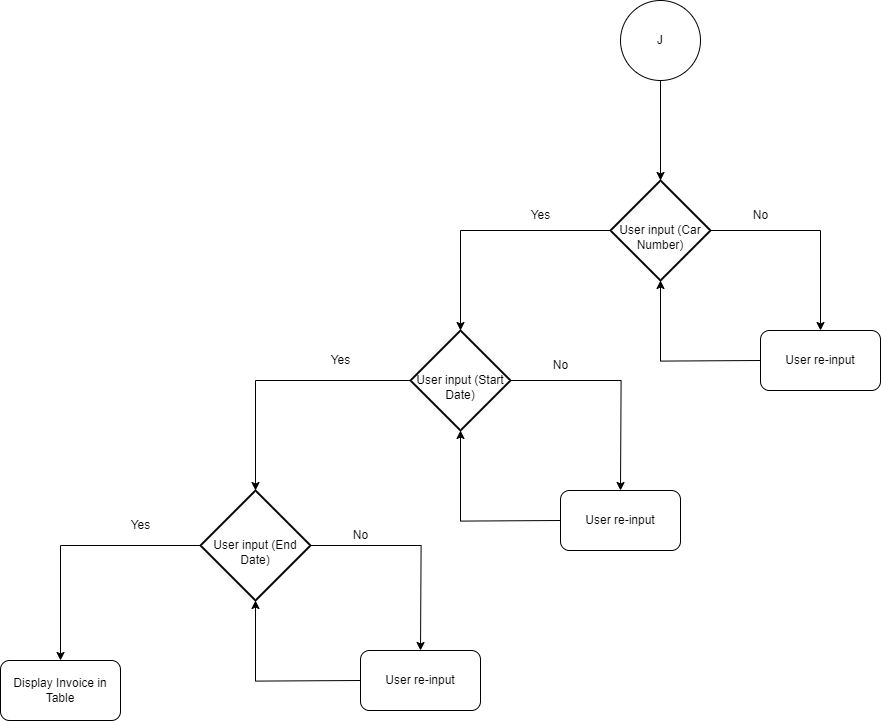

The diagram above was exported from draw.io. Its source (the exported page's mxGraphModel, read from the mxfile embedded in the PNG):
<mxGraphModel dx="2068" dy="2018" grid="1" gridSize="10" guides="1" tooltips="1" connect="1" arrows="1" fold="1" page="1" pageScale="1" pageWidth="850" pageHeight="1100" math="0" shadow="0">
  <root>
    <mxCell id="0" />
    <mxCell id="1" parent="0" />
    <mxCell id="q-piH1wvpf9BMXx0Y98W-3" value="" style="edgeStyle=orthogonalEdgeStyle;rounded=0;orthogonalLoop=1;jettySize=auto;html=1;entryX=0.5;entryY=0;entryDx=0;entryDy=0;entryPerimeter=0;" parent="1" source="q-piH1wvpf9BMXx0Y98W-1" target="TvTDWhf4s3jx7vROoQHL-2" edge="1">
      <mxGeometry relative="1" as="geometry">
        <mxPoint x="660.0000000000005" y="160" as="targetPoint" />
      </mxGeometry>
    </mxCell>
    <mxCell id="q-piH1wvpf9BMXx0Y98W-1" value="J" style="ellipse;whiteSpace=wrap;html=1;aspect=fixed;" parent="1" vertex="1">
      <mxGeometry x="620" y="-10" width="80" height="80" as="geometry" />
    </mxCell>
    <mxCell id="q-piH1wvpf9BMXx0Y98W-5" value="" style="edgeStyle=orthogonalEdgeStyle;rounded=0;orthogonalLoop=1;jettySize=auto;html=1;exitX=1;exitY=0.5;exitDx=0;exitDy=0;exitPerimeter=0;entryX=0.5;entryY=0;entryDx=0;entryDy=0;" parent="1" source="TvTDWhf4s3jx7vROoQHL-2" target="TvTDWhf4s3jx7vROoQHL-8" edge="1">
      <mxGeometry relative="1" as="geometry">
        <mxPoint x="720.0000000000005" y="240.0000000000001" as="sourcePoint" />
        <mxPoint x="820.0000000000005" y="320" as="targetPoint" />
      </mxGeometry>
    </mxCell>
    <mxCell id="q-piH1wvpf9BMXx0Y98W-8" value="" style="edgeStyle=orthogonalEdgeStyle;rounded=0;orthogonalLoop=1;jettySize=auto;html=1;exitX=0;exitY=0.5;exitDx=0;exitDy=0;exitPerimeter=0;entryX=0.5;entryY=0;entryDx=0;entryDy=0;entryPerimeter=0;" parent="1" source="TvTDWhf4s3jx7vROoQHL-2" target="TvTDWhf4s3jx7vROoQHL-3" edge="1">
      <mxGeometry relative="1" as="geometry">
        <mxPoint x="600.0000000000005" y="240.0000000000001" as="sourcePoint" />
        <mxPoint x="460" y="310" as="targetPoint" />
      </mxGeometry>
    </mxCell>
    <mxCell id="q-piH1wvpf9BMXx0Y98W-6" value="" style="edgeStyle=orthogonalEdgeStyle;rounded=0;orthogonalLoop=1;jettySize=auto;html=1;exitX=0;exitY=0.5;exitDx=0;exitDy=0;entryX=0.5;entryY=1;entryDx=0;entryDy=0;entryPerimeter=0;" parent="1" target="TvTDWhf4s3jx7vROoQHL-2" edge="1">
      <mxGeometry relative="1" as="geometry">
        <mxPoint x="759.9999999999995" y="350" as="sourcePoint" />
        <mxPoint x="660.0000000000005" y="270" as="targetPoint" />
      </mxGeometry>
    </mxCell>
    <mxCell id="q-piH1wvpf9BMXx0Y98W-10" value="" style="edgeStyle=orthogonalEdgeStyle;rounded=0;orthogonalLoop=1;jettySize=auto;html=1;exitX=1;exitY=0.5;exitDx=0;exitDy=0;exitPerimeter=0;" parent="1" source="TvTDWhf4s3jx7vROoQHL-3" edge="1">
      <mxGeometry relative="1" as="geometry">
        <mxPoint x="520" y="410" as="sourcePoint" />
        <mxPoint x="620.0000000000005" y="480" as="targetPoint" />
      </mxGeometry>
    </mxCell>
    <mxCell id="q-piH1wvpf9BMXx0Y98W-14" value="" style="edgeStyle=orthogonalEdgeStyle;rounded=0;orthogonalLoop=1;jettySize=auto;html=1;exitX=0;exitY=0.5;exitDx=0;exitDy=0;exitPerimeter=0;entryX=0.5;entryY=0;entryDx=0;entryDy=0;entryPerimeter=0;" parent="1" source="TvTDWhf4s3jx7vROoQHL-3" target="TvTDWhf4s3jx7vROoQHL-5" edge="1">
      <mxGeometry relative="1" as="geometry">
        <mxPoint x="400" y="410" as="sourcePoint" />
        <mxPoint x="260" y="440" as="targetPoint" />
      </mxGeometry>
    </mxCell>
    <mxCell id="q-piH1wvpf9BMXx0Y98W-12" value="" style="edgeStyle=orthogonalEdgeStyle;rounded=0;orthogonalLoop=1;jettySize=auto;html=1;entryX=0.5;entryY=1;entryDx=0;entryDy=0;entryPerimeter=0;" parent="1" target="TvTDWhf4s3jx7vROoQHL-3" edge="1">
      <mxGeometry relative="1" as="geometry">
        <mxPoint x="460" y="440" as="targetPoint" />
        <mxPoint x="560" y="510" as="sourcePoint" />
      </mxGeometry>
    </mxCell>
    <mxCell id="q-piH1wvpf9BMXx0Y98W-16" value="" style="edgeStyle=orthogonalEdgeStyle;rounded=0;orthogonalLoop=1;jettySize=auto;html=1;exitX=1;exitY=0.5;exitDx=0;exitDy=0;exitPerimeter=0;" parent="1" source="TvTDWhf4s3jx7vROoQHL-5" edge="1">
      <mxGeometry relative="1" as="geometry">
        <mxPoint x="320" y="570" as="sourcePoint" />
        <mxPoint x="420.00000000000045" y="640" as="targetPoint" />
      </mxGeometry>
    </mxCell>
    <mxCell id="q-piH1wvpf9BMXx0Y98W-20" value="" style="edgeStyle=orthogonalEdgeStyle;rounded=0;orthogonalLoop=1;jettySize=auto;html=1;exitX=0;exitY=0.5;exitDx=0;exitDy=0;exitPerimeter=0;entryX=0.5;entryY=0;entryDx=0;entryDy=0;" parent="1" source="TvTDWhf4s3jx7vROoQHL-5" target="TvTDWhf4s3jx7vROoQHL-11" edge="1">
      <mxGeometry relative="1" as="geometry">
        <mxPoint x="200" y="570" as="sourcePoint" />
        <mxPoint x="65.00000000000023" y="640" as="targetPoint" />
      </mxGeometry>
    </mxCell>
    <mxCell id="q-piH1wvpf9BMXx0Y98W-18" value="" style="edgeStyle=orthogonalEdgeStyle;rounded=0;orthogonalLoop=1;jettySize=auto;html=1;entryX=0.5;entryY=1;entryDx=0;entryDy=0;entryPerimeter=0;" parent="1" target="TvTDWhf4s3jx7vROoQHL-5" edge="1">
      <mxGeometry relative="1" as="geometry">
        <mxPoint x="260" y="600" as="targetPoint" />
        <mxPoint x="360" y="670" as="sourcePoint" />
      </mxGeometry>
    </mxCell>
    <mxCell id="TvTDWhf4s3jx7vROoQHL-2" value="&lt;div&gt;&lt;br&gt;&lt;/div&gt;User input (Car Number)" style="strokeWidth=2;html=1;shape=mxgraph.flowchart.decision;whiteSpace=wrap;" parent="1" vertex="1">
      <mxGeometry x="610" y="170" width="100" height="100" as="geometry" />
    </mxCell>
    <mxCell id="TvTDWhf4s3jx7vROoQHL-3" value="&lt;div&gt;&lt;br&gt;&lt;/div&gt;User input (Start Date)" style="strokeWidth=2;html=1;shape=mxgraph.flowchart.decision;whiteSpace=wrap;" parent="1" vertex="1">
      <mxGeometry x="410" y="320" width="100" height="100" as="geometry" />
    </mxCell>
    <mxCell id="TvTDWhf4s3jx7vROoQHL-5" value="&lt;div&gt;&lt;br&gt;&lt;/div&gt;User input (End Date)" style="strokeWidth=2;html=1;shape=mxgraph.flowchart.decision;whiteSpace=wrap;" parent="1" vertex="1">
      <mxGeometry x="200" y="480" width="110" height="110" as="geometry" />
    </mxCell>
    <mxCell id="TvTDWhf4s3jx7vROoQHL-8" value="User re-input" style="rounded=1;whiteSpace=wrap;html=1;" parent="1" vertex="1">
      <mxGeometry x="760" y="320" width="120" height="60" as="geometry" />
    </mxCell>
    <mxCell id="TvTDWhf4s3jx7vROoQHL-9" value="User re-input" style="rounded=1;whiteSpace=wrap;html=1;" parent="1" vertex="1">
      <mxGeometry x="560" y="480" width="120" height="60" as="geometry" />
    </mxCell>
    <mxCell id="TvTDWhf4s3jx7vROoQHL-10" value="User re-input" style="rounded=1;whiteSpace=wrap;html=1;" parent="1" vertex="1">
      <mxGeometry x="360" y="640" width="120" height="60" as="geometry" />
    </mxCell>
    <mxCell id="TvTDWhf4s3jx7vROoQHL-11" value="Display Invoice in Table" style="rounded=1;whiteSpace=wrap;html=1;" parent="1" vertex="1">
      <mxGeometry y="650" width="120" height="60" as="geometry" />
    </mxCell>
    <mxCell id="TvTDWhf4s3jx7vROoQHL-13" value="No" style="text;html=1;align=center;verticalAlign=middle;resizable=0;points=[];autosize=1;strokeColor=none;fillColor=none;" parent="1" vertex="1">
      <mxGeometry x="340" y="510" width="40" height="30" as="geometry" />
    </mxCell>
    <mxCell id="TvTDWhf4s3jx7vROoQHL-14" value="No" style="text;html=1;align=center;verticalAlign=middle;resizable=0;points=[];autosize=1;strokeColor=none;fillColor=none;" parent="1" vertex="1">
      <mxGeometry x="540" y="340" width="40" height="30" as="geometry" />
    </mxCell>
    <mxCell id="TvTDWhf4s3jx7vROoQHL-15" value="No" style="text;html=1;align=center;verticalAlign=middle;resizable=0;points=[];autosize=1;strokeColor=none;fillColor=none;" parent="1" vertex="1">
      <mxGeometry x="740" y="190" width="40" height="30" as="geometry" />
    </mxCell>
    <mxCell id="TvTDWhf4s3jx7vROoQHL-16" value="Yes" style="text;html=1;align=center;verticalAlign=middle;resizable=0;points=[];autosize=1;strokeColor=none;fillColor=none;" parent="1" vertex="1">
      <mxGeometry x="520" y="190" width="40" height="30" as="geometry" />
    </mxCell>
    <mxCell id="TvTDWhf4s3jx7vROoQHL-17" value="Yes" style="text;html=1;align=center;verticalAlign=middle;resizable=0;points=[];autosize=1;strokeColor=none;fillColor=none;" parent="1" vertex="1">
      <mxGeometry x="320" y="335" width="40" height="30" as="geometry" />
    </mxCell>
    <mxCell id="TvTDWhf4s3jx7vROoQHL-18" value="Yes" style="text;html=1;align=center;verticalAlign=middle;resizable=0;points=[];autosize=1;strokeColor=none;fillColor=none;" parent="1" vertex="1">
      <mxGeometry x="120" y="500" width="40" height="30" as="geometry" />
    </mxCell>
  </root>
</mxGraphModel>